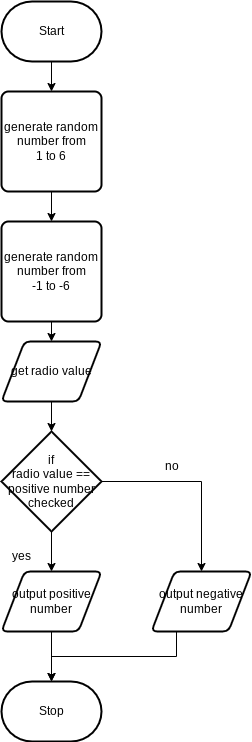

The diagram above was exported from draw.io. Its source (the exported page's mxGraphModel, read from the mxfile embedded in the PNG):
<mxGraphModel dx="767" dy="564" grid="1" gridSize="10" guides="1" tooltips="1" connect="1" arrows="1" fold="1" page="1" pageScale="1" pageWidth="850" pageHeight="1100" math="0" shadow="0">
  <root>
    <mxCell id="0" />
    <mxCell id="1" parent="0" />
    <mxCell id="24" style="edgeStyle=none;html=1;exitX=0.5;exitY=1;exitDx=0;exitDy=0;exitPerimeter=0;entryX=0.5;entryY=0;entryDx=0;entryDy=0;" edge="1" parent="1" source="25" target="28">
      <mxGeometry relative="1" as="geometry" />
    </mxCell>
    <mxCell id="25" value="Start" style="strokeWidth=2;html=1;shape=mxgraph.flowchart.terminator;whiteSpace=wrap;" vertex="1" parent="1">
      <mxGeometry x="360" y="130" width="100" height="60" as="geometry" />
    </mxCell>
    <mxCell id="26" value="Stop" style="strokeWidth=2;html=1;shape=mxgraph.flowchart.terminator;whiteSpace=wrap;" vertex="1" parent="1">
      <mxGeometry x="360" y="810" width="100" height="60" as="geometry" />
    </mxCell>
    <mxCell id="27" style="edgeStyle=none;html=1;exitX=0.5;exitY=1;exitDx=0;exitDy=0;entryX=0.5;entryY=0;entryDx=0;entryDy=0;" edge="1" parent="1" source="28" target="30">
      <mxGeometry relative="1" as="geometry" />
    </mxCell>
    <mxCell id="28" value="generate random&lt;br&gt;number from &lt;br&gt;1 to 6" style="rounded=1;whiteSpace=wrap;html=1;absoluteArcSize=1;arcSize=14;strokeWidth=2;" vertex="1" parent="1">
      <mxGeometry x="360" y="220" width="100" height="100" as="geometry" />
    </mxCell>
    <mxCell id="29" style="edgeStyle=none;html=1;exitX=0.5;exitY=1;exitDx=0;exitDy=0;entryX=0.5;entryY=0;entryDx=0;entryDy=0;" edge="1" parent="1" source="30" target="32">
      <mxGeometry relative="1" as="geometry" />
    </mxCell>
    <mxCell id="30" value="generate random&lt;br&gt;number from &lt;br&gt;-1 to -6" style="rounded=1;whiteSpace=wrap;html=1;absoluteArcSize=1;arcSize=14;strokeWidth=2;" vertex="1" parent="1">
      <mxGeometry x="360" y="350" width="100" height="100" as="geometry" />
    </mxCell>
    <mxCell id="31" style="edgeStyle=none;html=1;exitX=0.5;exitY=1;exitDx=0;exitDy=0;entryX=0.5;entryY=0;entryDx=0;entryDy=0;entryPerimeter=0;" edge="1" parent="1" source="32" target="35">
      <mxGeometry relative="1" as="geometry" />
    </mxCell>
    <mxCell id="32" value="get radio value" style="shape=parallelogram;html=1;strokeWidth=2;perimeter=parallelogramPerimeter;whiteSpace=wrap;rounded=1;arcSize=12;size=0.23;" vertex="1" parent="1">
      <mxGeometry x="360" y="470" width="100" height="60" as="geometry" />
    </mxCell>
    <mxCell id="33" style="edgeStyle=none;html=1;exitX=0.5;exitY=1;exitDx=0;exitDy=0;exitPerimeter=0;entryX=0.5;entryY=0;entryDx=0;entryDy=0;" edge="1" parent="1" source="35" target="37">
      <mxGeometry relative="1" as="geometry" />
    </mxCell>
    <mxCell id="34" style="edgeStyle=orthogonalEdgeStyle;html=1;exitX=1;exitY=0.5;exitDx=0;exitDy=0;exitPerimeter=0;entryX=0.5;entryY=0;entryDx=0;entryDy=0;rounded=0;" edge="1" parent="1" source="35" target="39">
      <mxGeometry relative="1" as="geometry">
        <Array as="points">
          <mxPoint x="560" y="610" />
        </Array>
      </mxGeometry>
    </mxCell>
    <mxCell id="35" value="if&lt;br&gt;radio value ==&lt;br&gt;positive number&lt;br&gt;checked" style="strokeWidth=2;html=1;shape=mxgraph.flowchart.decision;whiteSpace=wrap;" vertex="1" parent="1">
      <mxGeometry x="360" y="560" width="100" height="100" as="geometry" />
    </mxCell>
    <mxCell id="36" style="edgeStyle=orthogonalEdgeStyle;rounded=0;html=1;exitX=0.5;exitY=1;exitDx=0;exitDy=0;entryX=0.5;entryY=0;entryDx=0;entryDy=0;entryPerimeter=0;" edge="1" parent="1" source="37" target="26">
      <mxGeometry relative="1" as="geometry" />
    </mxCell>
    <mxCell id="37" value="output positive number" style="shape=parallelogram;html=1;strokeWidth=2;perimeter=parallelogramPerimeter;whiteSpace=wrap;rounded=1;arcSize=12;size=0.23;" vertex="1" parent="1">
      <mxGeometry x="360" y="700" width="100" height="60" as="geometry" />
    </mxCell>
    <mxCell id="38" style="edgeStyle=orthogonalEdgeStyle;rounded=0;html=1;exitX=0.25;exitY=1;exitDx=0;exitDy=0;" edge="1" parent="1" source="39">
      <mxGeometry relative="1" as="geometry">
        <mxPoint x="410" y="810" as="targetPoint" />
      </mxGeometry>
    </mxCell>
    <mxCell id="39" value="output negative number" style="shape=parallelogram;html=1;strokeWidth=2;perimeter=parallelogramPerimeter;whiteSpace=wrap;rounded=1;arcSize=12;size=0.23;" vertex="1" parent="1">
      <mxGeometry x="510" y="700" width="100" height="60" as="geometry" />
    </mxCell>
    <mxCell id="40" value="yes" style="text;html=1;align=center;verticalAlign=middle;resizable=0;points=[];autosize=1;strokeColor=none;fillColor=none;" vertex="1" parent="1">
      <mxGeometry x="360" y="670" width="40" height="30" as="geometry" />
    </mxCell>
    <mxCell id="41" value="no" style="text;html=1;align=center;verticalAlign=middle;resizable=0;points=[];autosize=1;strokeColor=none;fillColor=none;" vertex="1" parent="1">
      <mxGeometry x="510" y="580" width="40" height="30" as="geometry" />
    </mxCell>
  </root>
</mxGraphModel>